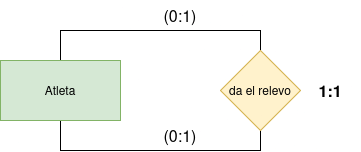

The diagram above was exported from draw.io. Its source (the exported page's mxGraphModel, read from the mxfile embedded in the PNG):
<mxGraphModel dx="563" dy="686" grid="1" gridSize="10" guides="1" tooltips="1" connect="1" arrows="1" fold="1" page="0" pageScale="1" pageWidth="850" pageHeight="1100" background="#ffffff" math="0" shadow="0">
  <root>
    <mxCell id="0" />
    <mxCell id="1" parent="0" />
    <mxCell id="QhfKAPlDiAFCTURe2MWs-15" style="edgeStyle=orthogonalEdgeStyle;rounded=0;orthogonalLoop=1;jettySize=auto;html=1;exitX=0.5;exitY=0;exitDx=0;exitDy=0;entryX=0.5;entryY=0;entryDx=0;entryDy=0;fontSize=12;startSize=8;endSize=8;endArrow=none;startFill=0;" edge="1" parent="1" source="QhfKAPlDiAFCTURe2MWs-1" target="QhfKAPlDiAFCTURe2MWs-3">
      <mxGeometry relative="1" as="geometry" />
    </mxCell>
    <mxCell id="QhfKAPlDiAFCTURe2MWs-16" style="edgeStyle=orthogonalEdgeStyle;rounded=0;orthogonalLoop=1;jettySize=auto;html=1;exitX=0.5;exitY=1;exitDx=0;exitDy=0;entryX=0.5;entryY=1;entryDx=0;entryDy=0;fontSize=12;startSize=8;endSize=8;endArrow=none;startFill=0;" edge="1" parent="1" source="QhfKAPlDiAFCTURe2MWs-1" target="QhfKAPlDiAFCTURe2MWs-3">
      <mxGeometry relative="1" as="geometry">
        <Array as="points">
          <mxPoint x="60" y="150" />
          <mxPoint x="260" y="150" />
        </Array>
      </mxGeometry>
    </mxCell>
    <mxCell id="QhfKAPlDiAFCTURe2MWs-1" value="Atleta" style="rounded=0;whiteSpace=wrap;html=1;fillColor=#d5e8d4;strokeColor=#82b366;" vertex="1" parent="1">
      <mxGeometry y="60" width="120" height="60" as="geometry" />
    </mxCell>
    <mxCell id="QhfKAPlDiAFCTURe2MWs-3" value="da el relevo" style="rhombus;whiteSpace=wrap;html=1;fillColor=#fff2cc;strokeColor=#d6b656;" vertex="1" parent="1">
      <mxGeometry x="220" y="50" width="80" height="80" as="geometry" />
    </mxCell>
    <mxCell id="QhfKAPlDiAFCTURe2MWs-17" value="(0:1)" style="text;html=1;align=center;verticalAlign=middle;whiteSpace=wrap;rounded=0;fontSize=16;" vertex="1" parent="1">
      <mxGeometry x="150" width="60" height="30" as="geometry" />
    </mxCell>
    <mxCell id="QhfKAPlDiAFCTURe2MWs-18" value="(0:1)" style="text;html=1;align=center;verticalAlign=middle;whiteSpace=wrap;rounded=0;fontSize=16;" vertex="1" parent="1">
      <mxGeometry x="150" y="120" width="60" height="30" as="geometry" />
    </mxCell>
    <mxCell id="QhfKAPlDiAFCTURe2MWs-19" value="1:1" style="text;html=1;align=center;verticalAlign=middle;whiteSpace=wrap;rounded=0;fontSize=16;fontStyle=1" vertex="1" parent="1">
      <mxGeometry x="300" y="75" width="60" height="30" as="geometry" />
    </mxCell>
  </root>
</mxGraphModel>